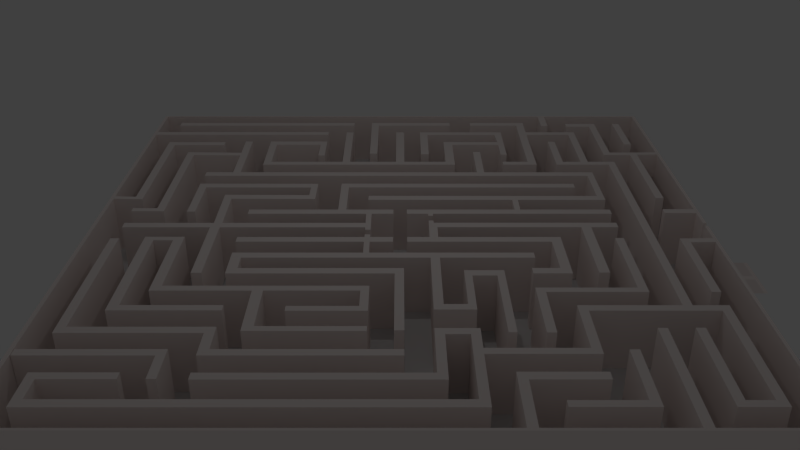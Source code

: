 # Source: LabyrinthModel2.blend  (saved by Blender 2.76.0; exported with 4.5.12 LTS)
import bpy
from mathutils import Matrix  # noqa: F401  (used for matrix-valued properties, if any)

bpy.ops.wm.read_factory_settings(use_empty=True)
scene = bpy.context.scene
scene.name = 'Scene'

# ---- collections
col_collection_1 = bpy.data.collections.new('Collection 1'); scene.collection.children.link(col_collection_1)
col_collection_2 = bpy.data.collections.new('Collection 2'); scene.collection.children.link(col_collection_2)
col_collection_3 = bpy.data.collections.new('Collection 3'); scene.collection.children.link(col_collection_3)

# ---- materials (node trees are filled in below, after node groups)
mat_wall_coloring = bpy.data.materials.new('Wall Coloring')
mat_wall_coloring.alpha_threshold = 0.0
mat_wall_coloring.use_transparent_shadow = False
mat_wall_coloring.diffuse_color = (1.0, 0.9069, 0.8795, 1.0)
mat_wall_coloring.roughness = 0.5
mat_wall_coloring.specular_intensity = 0.7772

# ---- material node trees

# ---- world
world_world = bpy.data.worlds.new('World'); scene.world = world_world
world_world.color = (0.05088, 0.05088, 0.05088)
world_world.use_sun_shadow = False
world_world.sun_shadow_jitter_overblur = 0.0
world_world.cycles.sampling_method = 'MANUAL'
world_world.cycles.sample_map_resolution = 256

# ---- cameras
cam_camera = bpy.data.cameras.new('Camera')
cam_camera.clip_end = 100.0
cam_camera.lens = 35.0
cam_camera.sensor_width = 32.0
cam_camera.sensor_height = 18.0
cam_camera.ortho_scale = 7.314
cam_camera.dof.focus_distance = 0.0
cam_camera.dof.aperture_fstop = 128.0

# ---- lights
light_lamp = bpy.data.lights.new('Lamp', 'POINT')
light_lamp.transmission_factor = 0.0
light_lamp.cutoff_distance = 30.0
light_lamp.energy = 100.0
light_lamp.shadow_buffer_clip_start = 1.001
light_lamp.shadow_soft_size = 0.1
light_lamp.shadow_maximum_resolution = 0.006
light_lamp.use_absolute_resolution = True
light_lamp.cycles.use_multiple_importance_sampling = False

# ---- meshes
me_plane = bpy.data.meshes.new('Plane')
me_plane.from_pydata([(-1.0, -1.0, 0.009326), (1.0, 1.004, -0.002331), (-0.5153, -0.1166, 0.009371), (-0.5153, -0.1166, 2.009), (-0.5153, -0.08519, 0.009371), (-0.5153, -0.08519, 2.009), (0.5082, -0.1166, 0.009371), (0.5082, -0.1166, 2.009), (0.5082, -0.08519, 0.009371), (0.5082, -0.08519, 2.009), (0.5082, -0.2796, 0.009371), (0.5082, -0.2796, 2.009), (0.4763, -0.1166, 0.009371), (0.4763, -0.1166, 2.009), (0.4763, -0.2796, 2.009), (0.4763, -0.2796, 0.009371), (0.392, -0.311, 0.009371), (0.392, -0.311, 2.009), (0.392, -0.2796, 0.009371), (0.392, -0.2796, 2.009), (0.5082, -0.311, 0.009371), (0.5082, -0.311, 2.009), (-0.5143, -0.2168, 0.004454), (-0.5143, -0.2168, 2.004), (0.4644, -0.311, 0.009371), (0.4671, -0.311, 2.009), (-0.5143, -0.1854, 0.004454), (-0.5143, -0.1854, 2.004), (0.4103, -0.2168, 0.004454), (0.4103, -0.2168, 2.004), (0.4103, -0.1854, 0.004454), (0.4103, -0.1854, 2.004), (0.3733, -0.2168, 0.004454), (0.376, -0.2168, 2.004), (-0.8999, -0.01701, 0.05594), (-0.8999, -0.01701, 1.997), (-0.8998, 0.0144, 0.05594), (-0.8999, 0.0144, 1.997), (-0.09454, -0.01701, 0.05594), (-0.09454, -0.01701, 1.997), (-0.09454, 0.0144, 0.05594), (-0.09454, 0.0144, 1.997), (-0.1125, -0.01701, 0.1644), (-0.1125, -0.01701, 1.997), (0.7061, 0.01275, 0.01), (0.7061, 0.01275, 2.01), (0.61, 0.01275, 2.01), (0.61, 0.01275, 0.01), (0.09403, -0.01866, 0.01), (0.09403, -0.01866, 2.01), (0.09403, 0.01275, 0.01), (0.09403, 0.01275, 2.01), (0.7061, -0.01866, 0.01), (0.7061, -0.01866, 2.01), (0.6183, -0.01866, 0.01), (0.6183, -0.01866, 2.01), (0.5863, -0.3068, 0.01362), (0.5863, -0.3068, 2.01), (0.6183, -0.3068, 2.014), (0.6183, -0.3068, 0.01362), (0.5863, -0.01866, 0.01), (0.5863, -0.01866, 2.01), (-0.5074, 0.07985, 0.02286), (-0.5074, 0.07985, 1.999), (-0.5074, 0.1113, 0.02286), (-0.5074, 0.1113, 1.999), (0.7061, 0.07985, 0.01913), (0.7061, 0.07985, 1.999), (0.7061, 0.1113, 0.01913), (0.7061, 0.1113, 1.999), (0.6852, 0.07985, 0.1076), (0.6879, 0.07985, 1.999), (-0.5835, -0.3106, 0.02763), (-0.5835, -0.3106, 2.028), (-0.6149, -0.3106, 0.02763), (-0.6149, -0.3106, 2.028), (-0.6149, -0.01701, 0.09679), (-0.5835, -0.01701, 0.1029), (-0.5835, -0.01701, 1.997), (-0.6149, -0.01701, 1.997), (-0.5143, -0.3106, 0.004454), (-0.5143, -0.3106, 2.004), (-0.5143, -0.2791, 0.004454), (-0.5143, -0.2791, 2.004), (0.01179, -0.3106, 0.004454), (0.01179, -0.3106, 2.004), (0.01179, -0.2791, 0.004454), (0.01179, -0.2791, 2.004), (-0.01796, -0.3106, 0.004454), (-0.01578, -0.3106, 2.004), (-0.4827, -0.2168, 2.004), (-0.4827, -0.2168, 0.004454), (-0.4827, -0.2791, 0.004454), (-0.4827, -0.2791, 2.004), (-0.1125, 0.0144, 0.05594), (-0.1125, 0.0144, 1.997), (-0.1125, 0.07985, 1.999), (-0.1125, 0.07985, 0.03801), (-0.09454, 0.07985, 1.999), (-0.09454, 0.07985, 0.04133), (-0.1125, -0.08519, 2.009), (-0.09454, -0.08519, 2.009), (-0.09454, -0.08519, 0.009371), (-0.1125, -0.08519, 0.009371), (0.1212, -0.01866, 0.01), (0.1211, -0.01866, 2.01), (0.11, 0.07985, 1.999), (0.09403, 0.07985, 1.999), (0.09403, 0.07985, 0.05805), (0.11, 0.07985, 0.06126), (0.09403, -0.08519, 2.009), (0.1212, -0.08519, 2.009), (0.1212, -0.08519, 0.009371), (0.09403, -0.08519, 0.009371), (0.11, 0.01275, 2.01), (0.11, 0.01275, 0.01), (0.11, 0.02909, 2.007), (0.09403, 0.02909, 0.02146), (0.09403, 0.02909, 2.007), (0.11, 0.02909, 0.02249), (0.11, 0.06468, 0.04755), (0.11, 0.06467, 2.002), (0.09403, 0.06467, 0.03999), (0.09403, 0.06467, 2.002), (-0.09454, -0.034, 0.04272), (-0.09454, -0.0671, 0.0229), (-0.09454, -0.034, 2.0), (-0.09454, -0.0671, 2.006), (-0.1125, -0.034, 0.1257), (-0.1125, -0.0671, 0.0609), (-0.1125, -0.034, 2.0), (-0.1125, -0.0671, 2.006), (0.02284, -0.1166, 2.009), (-0.02198, -0.1166, 2.009), (-0.02198, -0.08519, 2.009), (0.02284, -0.08519, 2.009), (0.02284, -0.08519, 0.009371), (-0.02198, -0.08519, 0.009371), (-0.02198, -0.1166, 0.009371), (0.02284, -0.1166, 0.009371), (0.02284, 0.07985, 1.999), (-0.02198, 0.07985, 1.999), (-0.02198, 0.07985, 0.04761), (0.02284, 0.07985, 0.05149), (-0.02198, 0.1113, 1.999), (0.02284, 0.1113, 1.999), (0.02284, 0.1113, 0.02126), (-0.02198, 0.1113, 0.02137), (1.0, -0.991, 2.009), (0.9895, -0.991, 2.009), (-1.0, -1.0, 2.009), (-1.0, -0.991, 0.009371), (-1.0, -0.991, 2.009), (1.0, -0.991, 0.0), (-1.0, 0.9946, 0.0), (1.0, 0.9946, 0.0), (1.0, 1.004, 2.009), (0.9609, 1.004, 2.009), (0.9609, 1.004, 0.009371), (-0.9868, 0.9956, 2.014), (-1.0, 1.003, 0.0), (1.0, 0.9946, 2.009), (0.9873, 0.9933, 0.0), (-0.9868, -0.99, 0.004143), (-0.9995, 0.9943, 2.014), (-0.7128, -0.08543, 0.01723), (0.9873, 0.9946, 2.009), (-0.9868, 0.9946, 0.004143), (0.99, -0.991, 4.701e-05), (-0.9868, -0.991, 2.014), (-0.7128, -0.08543, 2.017), (-0.6814, -0.08547, 0.01723), (-0.6814, -0.08547, 2.017), (-0.7139, -0.4079, 0.01723), (-0.7139, -0.4079, 2.017), (-0.6825, -0.4079, 0.01723), (-0.6825, -0.4079, 2.017), (-0.7138, -0.371, 0.01723), (-0.7138, -0.3737, 2.017), (-0.8066, -0.08533, 0.01723), (-0.8066, -0.08533, 2.017), (-0.7752, -0.08537, 0.01723), (-0.7752, -0.08537, 2.017), (-0.8072, -0.5105, 0.01723), (-0.8072, -0.5105, 2.017), (-0.7758, -0.5105, 0.01723), (-0.7758, -0.5105, 2.017), (-0.8877, -0.8886, 0.05294), (-0.8072, -0.4829, 2.017), (-0.7129, -0.1087, 2.017), (-0.7129, -0.1087, 0.01723), (-0.7752, -0.1086, 0.01723), (-0.7752, -0.1086, 2.017), (1.0, -0.2723, 2.009), (0.1212, -0.2168, 2.004), (0.09269, -0.2168, 2.004), (0.9887, -0.2695, 2.009), (0.09537, -0.2168, 0.004454), (0.1212, -0.2168, 0.004454), (0.1212, -0.5042, 2.004), (0.09269, -0.5042, 2.004), (0.09537, -0.5042, 0.004454), (0.1212, -0.5042, 0.004454), (0.01179, -0.6046, 0.004454), (0.01179, -0.6046, 2.004), (-0.01796, -0.6046, 0.004454), (-0.01578, -0.6046, 2.004), (0.1212, -0.4763, 0.004454), (0.1212, -0.4763, 2.004), (0.212, -0.5042, 2.004), (0.212, -0.5042, 0.004454), (0.212, -0.4763, 0.004454), (0.212, -0.4763, 2.004), (0.212, -0.2916, 2.004), (0.1894, -0.2916, 2.004), (0.1894, -0.2916, 0.004454), (0.212, -0.2916, 0.004454), (0.1894, -0.4763, 2.004), (0.1894, -0.4763, 0.004454), (0.212, -0.3222, 2.004), (0.212, -0.3222, 0.004454), (0.3083, -0.2916, 2.004), (0.3083, -0.2916, 0.004454), (0.3083, -0.3222, 2.004), (0.3083, -0.3222, 0.004454), (0.285, -0.3222, 0.004454), (0.285, -0.3222, 2.004), (0.3094, -0.6134, 2.004), (0.3094, -0.6134, 0.004454), (0.286, -0.6134, 0.004454), (0.286, -0.6134, 2.004), (-0.1132, -0.1166, 0.009371), (-0.09518, -0.1166, 0.009371), (-0.09518, -0.1166, 2.009), (-0.1132, -0.1166, 2.009), (-0.1132, -0.1854, 2.004), (-0.09518, -0.1854, 2.004), (-0.09518, -0.1854, 0.004454), (-0.1132, -0.1854, 0.004454), (-0.2918, 0.2825, 0.01723), (-0.2918, 0.2825, 2.017), (-0.2916, 0.314, 0.01723), (-0.2916, 0.314, 2.017), (-0.7129, 0.2837, 0.01723), (-0.7129, 0.2837, 2.017), (-0.7128, 0.3152, 0.01723), (-0.7128, 0.3152, 2.017), (-0.683, 0.2835, 0.01723), (-0.6857, 0.2835, 2.017), (-0.2923, 0.1888, 0.01723), (-0.2923, 0.1888, 2.017), (-0.2922, 0.2202, 0.01723), (-0.2922, 0.2202, 2.017), (-0.6081, 0.1918, 0.01723), (-0.6081, 0.1918, 2.017), (-0.608, 0.2232, 0.01723), (-0.608, 0.2232, 2.017), (-0.5784, 0.1916, 0.01723), (-0.5806, 0.1916, 2.017), (-0.315, 0.2827, 2.017), (-0.315, 0.2827, 0.01723), (-0.3154, 0.2203, 0.01723), (-0.3154, 0.2203, 2.017), (-0.6081, 0.0144, 1.997), (-0.5806, 0.0144, 1.997), (-0.5806, 0.0144, 0.05594), (-0.6081, 0.0144, 0.05594), (-0.7129, 0.09251, 0.01723), (-0.7129, 0.09251, 2.017), (-0.683, 0.09251, 0.01723), (-0.6857, 0.09251, 2.017), (-0.7909, 0.1182, 0.01723), (-0.7909, 0.1182, 2.017), (-0.8998, 0.1182, 0.01723), (-0.8998, 0.1182, 2.017), (-0.7909, 0.09493, 2.017), (-0.7909, 0.09493, 0.01723), (-0.8999, 0.095, 0.01723), (-0.8999, 0.095, 2.017), (-0.8181, 0.1182, 0.01723), (-0.8181, 0.1182, 2.017), (-0.7909, 0.604, 0.01723), (-0.7909, 0.604, 2.017), (-0.8181, 0.604, 0.01723), (-0.8181, 0.604, 2.017), (0.6187, 0.2825, 0.01723), (0.6187, 0.2825, 2.017), (0.6188, 0.314, 0.01723), (0.6188, 0.314, 2.017), (-0.208, 0.2837, 2.017), (-0.2078, 0.3152, 0.01723), (-0.2078, 0.3152, 2.017), (-0.178, 0.2835, 0.01723), (-0.1807, 0.2835, 2.017), (0.5846, 0.2826, 2.017), (0.5846, 0.2827, 0.01723), (-0.2082, 0.2837, 0.01723), (0.7059, 0.3825, 0.01723), (0.7059, 0.3825, 2.017), (0.7061, 0.4139, 0.01723), (0.7061, 0.4139, 2.017), (-0.71, 0.3837, 2.017), (-0.7099, 0.4151, 0.01723), (-0.7099, 0.4151, 2.017), (-0.682, 0.3835, 0.01723), (-0.6828, 0.3835, 2.017), (0.6827, 0.3826, 2.017), (0.6827, 0.3826, 0.01723), (-0.7102, 0.3837, 0.01723), (-0.208, 0.1113, 1.999), (-0.1807, 0.1113, 1.999), (-0.1807, 0.1113, 0.02192), (-0.208, 0.1113, 0.02206), (0.7059, 0.1817, 0.01723), (0.7059, 0.1817, 2.017), (0.7059, 0.2132, 0.01723), (0.7059, 0.2132, 2.017), (-0.1085, 0.183, 2.017), (-0.1083, 0.2144, 0.01723), (-0.1083, 0.2144, 2.017), (-0.07855, 0.1827, 0.01723), (-0.08127, 0.1827, 2.017), (0.6841, 0.1819, 2.017), (0.6841, 0.1819, 0.01723), (-0.1087, 0.183, 0.01723), (0.6827, 0.2132, 2.017), (0.6827, 0.2132, 0.01723), (0.8092, -0.5089, 0.05594), (0.8092, -0.5089, 1.997), (0.782, -0.5089, 0.05594), (0.782, -0.5089, 1.997), (0.782, 0.5164, 1.999), (0.782, 0.5164, 0.03801), (0.8092, 0.5164, 1.999), (0.8092, 0.5164, 0.04133), (0.7073, -0.4122, 0.05594), (0.7073, -0.4122, 1.997), (0.6801, -0.4122, 0.05594), (0.6801, -0.4122, 1.997), (0.6801, -0.09072, 1.999), (0.6801, -0.09072, 0.03801), (0.7073, -0.09072, 1.999), (0.7073, -0.09072, 0.04133), (-0.8881, 0.1922, 0.05594), (-0.8881, 0.1922, 1.997), (-0.9153, 0.1922, 0.05594), (-0.9153, 0.1922, 1.997), (-0.9153, 0.7122, 1.999), (-0.9153, 0.7122, 0.03801), (-0.8881, 0.7122, 1.999), (-0.8881, 0.7122, 0.04133), (0.9111, 0.2004, 0.05594), (0.9111, 0.2004, 1.997), (0.8838, 0.2004, 0.05594), (0.8838, 0.2004, 1.997), (0.8838, 0.6056, 1.999), (0.8838, 0.6056, 0.03801), (0.9111, 0.6056, 1.999), (0.9111, 0.6056, 0.04133), (0.9111, -0.4122, 0.05594), (0.9111, -0.4122, 1.997), (0.8838, -0.4122, 0.05594), (0.8838, -0.4122, 1.997), (0.8838, -0.09319, 1.999), (0.8838, -0.09319, 0.03801), (0.9111, -0.09319, 1.999), (0.9111, -0.09319, 0.04133), (0.9111, -0.917, 0.05594), (0.9111, -0.917, 1.997), (0.8838, -0.917, 0.05594), (0.8838, -0.917, 1.997), (0.8838, -0.4816, 1.999), (0.8838, -0.4816, 0.03801), (0.9111, -0.4816, 1.999), (0.9111, -0.4816, 0.04133), (0.8118, -0.917, 0.05594), (0.8118, -0.917, 1.997), (0.7845, -0.917, 0.05594), (0.7845, -0.917, 1.997), (0.7845, -0.5915, 1.999), (0.7845, -0.5915, 0.03801), (0.8118, -0.5915, 1.999), (0.8118, -0.5915, 0.04133), (0.7105, -0.9902, 0.05594), (0.7105, -0.9902, 1.997), (0.6832, -0.9902, 0.05594), (0.6832, -0.9902, 1.997), (0.6832, -0.5925, 1.999), (0.6832, -0.5925, 0.03801), (0.7105, -0.5925, 1.999), (0.7105, -0.5925, 0.04133), (0.6136, -0.917, 0.05594), (0.6136, -0.917, 1.997), (0.5863, -0.917, 0.05594), (0.5863, -0.917, 1.997), (0.5863, -0.6894, 1.999), (0.5863, -0.6894, 0.03801), (0.6136, -0.6894, 1.999), (0.6136, -0.6894, 0.04133), (0.5171, -0.7087, 0.05594), (0.5171, -0.7087, 1.997), (0.4898, -0.7087, 0.05594), (0.4898, -0.7087, 1.997), (0.4898, -0.4816, 1.999), (0.4898, -0.4816, 0.03801), (0.5171, -0.4816, 1.999), (0.5171, -0.4816, 0.04133), (0.4141, -0.6134, 0.05594), (0.4141, -0.6134, 1.997), (0.3868, -0.6134, 0.05594), (0.3868, -0.6134, 1.997), (0.3868, -0.3888, 1.999), (0.3868, -0.3888, 0.03801), (0.4141, -0.3888, 1.999), (0.4141, -0.3888, 0.04133), (0.3133, -0.9908, 0.05594), (0.3133, -0.9908, 1.997), (0.286, -0.9908, 0.05594), (0.286, -0.9908, 1.997), (0.286, -0.7827, 1.999), (0.286, -0.7827, 0.03801), (0.3133, -0.7827, 1.999), (0.3133, -0.7827, 0.04133), (0.2135, -0.9181, 0.05594), (0.2135, -0.9181, 1.997), (0.1862, -0.9181, 0.05594), (0.1862, -0.9181, 1.997), (0.1862, -0.593, 1.999), (0.1862, -0.593, 0.03801), (0.2135, -0.593, 1.999), (0.2135, -0.593, 0.04133), (0.1186, -0.8138, 0.05594), (0.1186, -0.8138, 1.997), (0.09131, -0.8138, 0.05594), (0.09131, -0.8138, 1.997), (0.09131, -0.593, 1.999), (0.09131, -0.593, 0.03801), (0.1186, -0.593, 1.999), (0.1186, -0.593, 0.04133), (-0.8877, -0.6157, 0.05594), (-0.8877, -0.6157, 1.997), (-0.9149, -0.6157, 0.05594), (-0.9149, -0.6157, 1.997), (-0.9149, -0.09253, 1.999), (-0.9149, -0.09253, 0.03801), (-0.8877, -0.09253, 1.999), (-0.8877, -0.09253, 0.04133), (-0.8877, -0.9181, 0.05594), (-0.8877, -0.9181, 1.997), (-0.9149, -0.9181, 0.05594), (-0.9149, -0.9181, 1.997), (-0.9149, -0.7855, 1.999), (-0.9149, -0.7855, 0.03801), (-0.8877, -0.7855, 1.999), (-0.8877, -0.7855, 0.04133), (-0.8877, -0.8886, 1.997), (0.1862, -0.8886, 0.05439), (0.1862, -0.8886, 1.997), (0.09131, -0.7862, 1.997), (0.09131, -0.7862, 0.0531), (-0.5145, -0.8138, 0.05594), (-0.5145, -0.8138, 1.997), (-0.5145, -0.7862, 1.997), (-0.5145, -0.7862, 0.0531), (-0.593, -0.7154, 0.05594), (0.01128, -0.7154, 0.05594), (0.01128, -0.7154, 1.997), (0.01128, -0.6878, 1.997), (0.01128, -0.6878, 0.0531), (-0.5158, -0.7154, 0.05594), (-0.5158, -0.7154, 1.997), (-0.5158, -0.6878, 1.997), (-0.5158, -0.6878, 0.0531), (-0.593, -0.7154, 1.997), (-0.593, -0.6878, 1.997), (-0.593, -0.6878, 0.0531), (-0.9858, -0.7154, 0.05594), (-0.9858, -0.7154, 1.997), (-0.9858, -0.6878, 1.997), (-0.9858, -0.6878, 0.0531), (-0.6185, -0.7154, 0.05594), (-0.6185, -0.7154, 1.997), (-0.593, -0.8113, 0.05594), (-0.593, -0.8113, 1.997), (-0.6185, -0.8113, 0.05594), (-0.6185, -0.8113, 1.997), (-0.8877, -0.8125, 0.04466), (-0.8877, -0.8125, 1.999), (-0.6883, -0.7855, 1.999), (-0.6883, -0.7855, 0.04133), (-0.6883, -0.8125, 0.04466), (-0.6883, -0.8125, 1.999), (0.1186, -0.6213, 0.04309), (0.1186, -0.6213, 1.999), (0.1862, -0.6213, 0.03972), (0.1862, -0.6213, 1.999), (0.2135, -0.7087, 1.998), (0.2135, -0.6825, 1.999), (0.2135, -0.7087, 0.04684), (0.2135, -0.6825, 0.045), (0.4898, -0.6825, 0.0536), (0.4898, -0.6825, 1.997), (0.4141, -0.4122, 1.999), (0.4141, -0.4122, 0.04309), (0.6801, -0.3887, 0.05393), (0.6801, -0.3887, 1.997), (0.5171, -0.5089, 0.04387), (0.5171, -0.5089, 1.999), (0.782, -0.4816, 1.997), (0.782, -0.4816, 0.05519), (0.8092, -0.4816, 0.05554), (0.8092, -0.4816, 1.997), (0.8838, -0.5089, 0.04001), (0.8838, -0.5089, 1.999), (0.8118, -0.8917, 0.05442), (0.8118, -0.8917, 1.997), (0.8838, -0.8917, 1.997), (0.8838, -0.8917, 0.05458), (0.5863, -0.8917, 0.05342), (0.5863, -0.8917, 1.997), (0.392, -0.917, 0.05594), (0.392, -0.917, 1.997), (0.392, -0.8917, 0.05342), (0.392, -0.8917, 1.997), (0.3133, -0.8136, 0.0432), (0.3133, -0.8136, 1.999), (0.5171, -0.7827, 1.999), (0.5171, -0.7827, 0.04133), (0.5171, -0.8136, 0.0432), (0.5171, -0.8136, 1.999), (-0.6824, -0.3814, 2.017), (-0.6824, -0.3814, 0.01723), (-0.08774, -0.4079, 0.01723), (-0.08774, -0.4079, 2.017), (-0.08765, -0.3814, 2.017), (-0.08765, -0.3814, 0.01723), (-0.7758, -0.4836, 2.017), (-0.7758, -0.4836, 0.01723), (-0.4876, -0.5105, 0.01723), (-0.4876, -0.5105, 2.017), (-0.4876, -0.4836, 2.017), (-0.4876, -0.4836, 0.01723), (-0.8877, -0.5865, 1.997), (-0.8877, -0.5865, 0.05493), (-0.4876, -0.6157, 0.05594), (-0.4876, -0.6157, 1.997), (-0.4876, -0.5865, 1.997), (-0.4876, -0.5865, 0.05493), (-0.4876, -0.6878, 0.0531), (-0.4876, -0.6878, 1.997), (-0.5158, -0.6157, 0.05594), (-0.5158, -0.6157, 1.997), (-0.4207, -0.4079, 0.01723), (-0.3889, -0.4079, 0.01723), (-0.4207, -0.4079, 2.017), (-0.3889, -0.4079, 2.017), (-0.4207, -0.6096, 0.01723), (-0.3889, -0.6096, 0.01723), (-0.4207, -0.6096, 2.017), (-0.3889, -0.6096, 2.017), (-0.3889, -0.5865, 2.017), (-0.3889, -0.5865, 0.01723), (-0.08774, -0.6096, 0.01723), (-0.08774, -0.6096, 2.017), (-0.08774, -0.5865, 2.017), (-0.08774, -0.5865, 0.01723), (-0.1126, -0.4079, 0.01723), (-0.1126, -0.4079, 2.017), (-0.08774, -0.5125, 0.01723), (-0.08774, -0.5125, 2.017), (-0.1126, -0.5125, 0.01723), (-0.1126, -0.5125, 2.017), (-0.1126, -0.4878, 2.017), (-0.1126, -0.4878, 0.01723), (-0.3153, -0.5125, 0.01723), (-0.3153, -0.5125, 2.017), (-0.3153, -0.4878, 2.017), (-0.3153, -0.4878, 0.01723), (0.9111, -0.1193, 0.04281), (0.9111, -0.1187, 1.999), (0.9885, -0.1187, 2.009), (0.9885, -0.09319, 2.009), (0.9885, -0.1187, 0.005208), (0.9885, -0.09319, 0.005026), (0.9883, 0.08283, 2.009), (0.9883, 0.1121, 2.009), (0.9883, 0.08284, 0.004249), (0.9882, 0.1121, 0.004058), (0.8838, 0.08283, 2.009), (0.8838, 0.1121, 2.009), (0.8838, 0.08284, 0.004249), (0.8838, 0.1121, 0.004058), (-0.9868, 0.7881, 2.014), (-0.9868, 0.8174, 2.014), (-0.9868, 0.7881, 0.004143), (-0.9868, 0.8174, 0.004143), (-0.2902, 0.7881, 2.014), (-0.2902, 0.8174, 2.014), (-0.2902, 0.7881, 0.004143), (-0.2902, 0.8174, 0.004143), (-0.9126, 0.8901, 2.014), (-0.9126, 0.9205, 2.014), (-0.9126, 0.8901, 0.004143), (-0.9126, 0.9205, 0.004143), (-0.1893, 0.8901, 2.014), (-0.1893, 0.9205, 2.014), (-0.1893, 0.8901, 0.004143), (-0.1893, 0.9205, 0.004143), (-0.1164, 0.8901, 2.014), (-0.1164, 0.9205, 2.014), (-0.1164, 0.8901, 0.004143), (-0.1164, 0.9205, 0.004143), (0.2064, 0.8901, 2.014), (0.2064, 0.9205, 2.014), (0.2064, 0.8901, 0.004143), (0.2064, 0.9205, 0.004143), (0.2916, 0.8901, 2.014), (0.2916, 0.9205, 2.014), (0.2916, 0.8901, 0.004143), (0.2916, 0.9205, 0.004143), (0.5126, 0.8901, 2.014), (0.5126, 0.9205, 2.014), (0.5126, 0.8843, 0.004143), (0.5126, 0.9205, 0.004143), (0.9111, 0.5849, 1.999), (0.9111, 0.5849, 0.04292), (0.9878, 0.5849, 2.009), (0.9877, 0.6056, 2.009), (0.9878, 0.5849, 0.001885), (0.9877, 0.6056, 0.001776), (0.9123, 0.6878, 0.05594), (0.9123, 0.6878, 1.997), (0.885, 0.6878, 0.05594), (0.885, 0.6878, 1.997), (0.885, 0.9137, 1.999), (0.885, 0.9137, 0.03801), (0.9123, 0.9137, 1.999), (0.9123, 0.9137, 0.04133), (0.9123, 0.8802, 1.999), (0.9123, 0.8802, 0.04292), (0.8105, 0.5822, 0.05594), (0.8105, 0.5822, 1.997), (0.7832, 0.5822, 0.05594), (0.7832, 0.5822, 1.997), (0.7832, 0.9137, 1.999), (0.7832, 0.9137, 0.03801), (0.8105, 0.9137, 1.999), (0.8105, 0.9137, 0.04133), (0.8105, 0.8802, 1.999), (0.8105, 0.8802, 0.04292), (0.7091, 0.4891, 0.05594), (0.7091, 0.4891, 1.997), (0.6818, 0.4891, 0.05594), (0.6818, 0.4891, 1.997), (0.6818, 0.8181, 1.999), (0.6818, 0.8181, 0.03801), (0.7091, 0.8181, 1.999), (0.7091, 0.8181, 0.04133), (0.7091, 0.7846, 1.999), (0.7091, 0.7846, 0.04292), (0.6149, 0.4891, 0.05594), (0.6149, 0.4891, 1.997), (0.5876, 0.4891, 0.05594), (0.5876, 0.4891, 1.997), (0.5876, 0.7162, 1.999), (0.5876, 0.7162, 0.03801), (0.6149, 0.7162, 1.999), (0.6149, 0.7162, 0.04133), (0.6149, 0.6827, 1.999), (0.6149, 0.6827, 0.04292), (0.6149, 0.5162, 1.997), (0.6149, 0.5162, 0.05439), (0.6818, 0.5162, 1.997), (0.6818, 0.5162, 0.05411), (0.782, 0.4891, 1.999), (0.782, 0.4891, 0.03862), (0.7091, 0.5164, 1.997), (0.7091, 0.5164, 0.05485), (0.3091, 0.6069, 2.017), (0.2823, 0.607, 2.017), (0.2823, 0.607, 0.01723), (0.3091, 0.6069, 0.01723), (0.3091, 0.4142, 0.01723), (0.2823, 0.4142, 0.01723), (0.2823, 0.4142, 2.017), (0.3091, 0.4142, 2.017), (0.2064, 0.4891, 1.997), (0.2064, 0.4891, 0.05594), (0.2064, 0.5162, 0.05425), (0.2064, 0.5162, 1.997), (-0.4857, 0.5162, 1.997), (-0.4857, 0.5162, 0.05425), (-0.4857, 0.4891, 0.05594), (-0.4857, 0.4891, 1.997), (-0.513, 0.4891, 0.05594), (-0.513, 0.4891, 1.997), (-0.513, 0.7186, 1.999), (-0.513, 0.7186, 0.03801), (-0.4857, 0.7186, 1.999), (-0.4857, 0.7186, 0.04133), (-0.4857, 0.6851, 1.999), (-0.4857, 0.6851, 0.04292), (-0.5855, 0.604, 0.05594), (-0.5855, 0.604, 1.997), (-0.6128, 0.604, 0.05594), (-0.6128, 0.604, 1.997), (-0.6128, 0.7186, 1.999), (-0.6128, 0.7186, 0.03801), (-0.5855, 0.7186, 1.999), (-0.5855, 0.7186, 0.04133), (-0.5855, 0.6851, 1.999), (-0.5855, 0.6851, 0.04292), (-0.5856, 0.4149, 2.017), (-0.6128, 0.4149, 2.017), (-0.6128, 0.4149, 0.01723), (-0.5856, 0.4149, 0.01723), (-0.6128, 0.5768, 0.04865), (-0.6128, 0.5768, 2.001), (-0.7909, 0.5768, 2.017), (-0.7909, 0.5768, 0.01723), (-0.8881, 0.6816, 0.0424), (-0.8881, 0.6816, 1.999), (-0.6935, 0.7122, 1.999), (-0.6935, 0.7122, 0.04133), (-0.6935, 0.6816, 0.0424), (-0.6935, 0.6816, 1.999), (0.4051, 0.1113, 0.02017), (0.3858, 0.1113, 0.02023), (0.3858, 0.1113, 1.999), (0.4051, 0.1113, 1.999), (0.4051, 0.1822, 0.01723), (0.3858, 0.1822, 0.01723), (0.3858, 0.1823, 2.017), (0.4051, 0.1822, 2.017), (0.6818, 0.7916, 0.03981), (0.6818, 0.7916, 1.999), (0.4822, 0.8181, 1.999), (0.4822, 0.8181, 0.03801), (0.4822, 0.7916, 0.03981), (0.4822, 0.7916, 1.999), (0.8838, 0.5822, 0.03884), (0.8838, 0.5822, 1.999), (0.8105, 0.6056, 1.997), (0.8105, 0.6056, 0.05474), (0.5125, 0.8181, 0.03801), (0.5125, 0.8181, 1.999), (0.4822, 0.8901, 0.004143), (0.4822, 0.8901, 2.014), (0.5125, 0.7916, 0.03981), (0.5125, 0.7916, 1.999), (0.4822, 0.4891, 0.03981), (0.4822, 0.4891, 1.999), (0.5125, 0.4891, 0.03981), (0.5125, 0.4891, 1.999), (0.4822, 0.5162, 0.03981), (0.4822, 0.5162, 1.999), (0.3874, 0.4891, 0.03981), (0.3874, 0.4891, 1.999), (0.3874, 0.5162, 0.03981), (0.3874, 0.5162, 1.999), (0.1727, 0.5162, 0.05425), (0.1727, 0.5162, 1.997), (0.2064, 0.7131, 0.05425), (0.2064, 0.7131, 1.997), (0.1727, 0.7131, 0.05425), (0.1727, 0.7131, 1.997), (0.2064, 0.6853, 0.05425), (0.2064, 0.6853, 1.997), (0.4104, 0.7131, 0.05425), (0.4104, 0.7131, 1.997), (0.4104, 0.6853, 0.05425), (0.4104, 0.6853, 1.997), (0.3874, 0.6853, 0.05425), (0.3874, 0.6853, 1.997), (0.4104, 0.5851, 0.05425), (0.4104, 0.5851, 1.997), (0.3874, 0.5851, 0.05425), (0.3874, 0.5851, 1.997), (0.08114, 0.8181, 0.05425), (0.08114, 0.8181, 1.997), (0.08114, 0.7903, 0.05425), (0.08114, 0.7903, 1.997), (0.4104, 0.8181, 0.05425), (0.4104, 0.8181, 1.997), (0.4104, 0.7903, 0.05425), (0.4104, 0.7903, 1.997), (0.3817, 0.7903, 0.05425), (0.3817, 0.7903, 1.997), (0.3874, 0.7131, 1.997), (0.3874, 0.7131, 0.05425), (-0.2895, 0.6851, 0.04292), (-0.2895, 0.6851, 1.999), (-0.2895, 0.7186, 0.04133), (-0.2895, 0.7186, 1.999), (-0.3132, 0.6851, 0.04292), (-0.3132, 0.6851, 1.999), (-0.2895, 0.5771, 0.04292), (-0.2895, 0.5771, 1.999), (-0.3132, 0.5771, 0.04292), (-0.3132, 0.5771, 1.999), (-0.1893, 0.5162, 0.05425), (-0.217, 0.5162, 0.05425), (-0.1893, 0.5162, 1.997), (-0.217, 0.5162, 1.997), (-0.1893, 0.8174, 0.05425), (-0.217, 0.8174, 0.05425), (-0.1893, 0.8174, 1.997), (-0.217, 0.8174, 1.997), (-0.08777, 0.8901, 0.004143), (-0.08777, 0.8901, 2.014), (-0.1164, 0.5921, 2.014), (-0.1164, 0.5921, 0.004143), (-0.08777, 0.5921, 0.004143), (-0.08777, 0.5921, 2.014), (0.01657, 0.5162, 1.997), (-0.01506, 0.5162, 1.997), (0.01657, 0.5162, 0.05425), (-0.01506, 0.5162, 0.05425), (0.01657, 0.8181, 1.997), (-0.01506, 0.8181, 1.997), (0.01657, 0.8181, 0.05425), (-0.01506, 0.8181, 0.05425), (0.1111, 0.7903, 1.997), (0.1111, 0.7903, 0.05425), (0.08114, 0.5895, 0.05425), (0.08114, 0.5895, 1.997), (0.1111, 0.5895, 1.997), (0.1111, 0.5895, 0.05425), (0.6135, 0.8907, 0.05594), (0.6135, 0.8907, 1.997), (0.5862, 0.8907, 0.05594), (0.5862, 0.8907, 1.997), (0.5862, 0.9944, 1.999), (0.5862, 0.9944, 0.03801), (0.6135, 0.9944, 1.999), (0.6135, 0.9944, 0.04133), (0.6135, 0.9609, 1.999), (0.6135, 0.9609, 0.04292), (0.7832, 0.8816, 0.03975), (0.7832, 0.8816, 1.999), (0.69, 0.9137, 1.999), (0.69, 0.9137, 0.03801), (0.69, 0.8816, 0.03975), (0.69, 0.8816, 1.999), (-0.9868, 0.1922, 2.014), (-0.9868, 0.2113, 2.014), (-0.9868, 0.1922, 0.004143), (-0.9868, 0.2113, 0.004143), (-0.9153, 0.2113, 0.05542), (-0.9153, 0.2113, 1.997), (0.9884, -0.00921, 0.004669), (0.9884, 0.009208, 0.004574), (0.9884, -0.00921, 2.009), (0.9884, 0.00921, 2.009), (1.0, -0.00921, 2.009), (1.0, 0.00921, 2.009), (1.2, 0.1, 0.0), (1.0, 0.1, 0.0), (1.2, -0.1, 0.0), (1.0, 0.00921, -8.866e-07), (1.0, -0.1, 0.0), (1.0, -0.00921, 8.866e-07), (1.0, 1.004, 0.02), (-1.0, 1.003, 2.009), (-0.9868, 1.004, 2.014), (-0.9868, 1.003, 0.004143), (0.99, -0.991, 2.009), (1.0, -1.001, 2.009), (1.0, -1.001, 0.0), (0.99, -1.001, 4.701e-05), (0.99, -1.001, 2.009)], [(153, 1), (153, 862)], [(3, 5, 4, 2), (113, 112, 111, 110), (9, 7, 6, 8), (232, 233, 234, 231), (142, 141, 98, 99), (7, 9, 111, 110, 135, 132, 13), (7, 11, 10, 6), (7, 13, 12, 6), (15, 14, 13, 12), (19, 14, 15, 18), (7, 13, 14, 11), (17, 19, 18, 16), (11, 21, 20, 10), (14, 11, 10, 15), (25, 17, 16, 24), (31, 29, 28, 30), (16, 18, 15, 10, 20, 24), (21, 25, 24, 20), (235, 236, 237, 238), (23, 27, 26, 22), (21, 11, 14, 19, 17, 25), (90, 23, 22, 91), (22, 26, 238, 237, 30, 28, 32, 198, 197, 91), (29, 31, 236, 235, 27, 23, 90, 195, 194, 33), (29, 33, 32, 28), (35, 37, 36, 34), (95, 41, 40, 94), (41, 39, 38, 40), (78, 79, 76, 77), (34, 36, 266, 265, 94, 40, 38, 42, 77, 76), (39, 41, 95, 264, 263, 37, 35, 79, 78, 43), (39, 43, 42, 38), (114, 46, 47, 115), (49, 51, 50, 48), (45, 53, 52, 44), (46, 45, 44, 47), (105, 49, 48, 104), (48, 50, 115, 47, 44, 52, 54, 60, 104), (53, 55, 54, 52), (53, 45, 46, 114, 51, 49, 105, 61, 55), (57, 56, 59, 58), (55, 61, 60, 54), (60, 56, 57, 61), (58, 59, 54, 55), (57, 58, 55, 61), (63, 65, 64, 62), (311, 310, 144, 147), (69, 67, 66, 68), (96, 63, 62, 97), (67, 69, 729, 728, 145, 140, 107, 106, 71), (67, 71, 70, 66), (73, 75, 74, 72), (43, 78, 77, 42), (79, 35, 34, 76), (78, 73, 72, 77), (75, 79, 76, 74), (73, 78, 79, 75), (87, 85, 84, 86), (93, 87, 86, 92), (81, 83, 82, 80), (89, 81, 80, 88), (80, 82, 92, 86, 84, 88), (85, 87, 93, 83, 81, 89), (85, 89, 88, 84), (197, 195, 90, 91), (83, 93, 92, 82), (92, 91, 90, 93), (82, 83, 23, 22), (90, 23, 83, 93), (263, 264, 265, 266), (98, 96, 97, 99), (106, 107, 108, 109), (94, 95, 96, 97), (40, 99, 98, 41), (96, 95, 41, 98), (5, 100, 103, 4), (100, 101, 102, 103), (102, 101, 134, 137), (128, 130, 43, 42), (101, 127, 131, 100), (61, 105, 104, 60), (71, 106, 109, 70), (141, 142, 147, 144), (136, 135, 110, 113), (112, 111, 9, 8), (51, 114, 115, 50), (105, 111, 112, 104), (49, 48, 113, 110), (111, 105, 49, 110), (118, 116, 119, 117), (116, 114, 115, 119), (106, 107, 123, 121), (102, 125, 127, 101), (122, 123, 107, 108), (118, 51, 114, 116), (121, 120, 109, 106), (121, 123, 122, 120), (51, 118, 117, 50), (124, 38, 39, 126), (100, 131, 129, 103), (128, 124, 126, 130), (126, 39, 43, 130), (125, 129, 131, 127), (133, 134, 101, 100, 5, 3, 234, 233), (13, 132, 139, 12), (136, 139, 132, 135), (137, 134, 133, 138), (107, 140, 143, 108), (141, 144, 310, 309, 65, 63, 96, 98), (62, 64, 312, 311, 147, 142, 99, 97), (728, 729, 726, 727), (143, 146, 727, 726, 68, 66, 70, 109, 108), (140, 145, 146, 143), (150, 152, 151, 0), (867, 148, 866, 870), (155, 161, 159, 154), (863, 164, 159, 864), (161, 855, 853, 584, 585, 626, 627, 166), (870, 869, 868, 867), (850, 861, 854, 852), (581, 580, 582, 583), (166, 162, 155, 161), (152, 151, 163, 169), (157, 156, 1, 158), (156, 161, 155, 1), (844, 169, 163, 846), (176, 174, 173, 175), (530, 176, 175, 531), (170, 172, 171, 165), (189, 170, 165, 190), (165, 171, 531, 175, 173, 177, 190), (174, 176, 530, 172, 170, 189, 178), (174, 178, 177, 173), (186, 184, 183, 185), (536, 537, 185, 186), (180, 182, 181, 179), (180, 179, 183, 184, 188), (187, 486, 487, 455), (184, 186, 536, 192, 182, 180, 188), (456, 457, 495, 494), (178, 189, 190, 177), (182, 181, 191, 192), (191, 190, 189, 192), (181, 182, 170, 165), (189, 170, 182, 192), (33, 194, 198, 32), (194, 195, 197, 198), (193, 148, 149, 196), (199, 200, 201, 202), (201, 200, 195, 197), (194, 195, 200, 199, 208), (198, 194, 208, 207), (204, 206, 205, 203), (205, 206, 89, 88), (85, 89, 206, 204), (204, 203, 84, 85), (207, 202, 199, 208), (211, 212, 209, 210), (210, 209, 199, 202), (208, 199, 209, 212, 217), (217, 218, 207, 208), (213, 216, 215, 214), (212, 217, 218, 211), (218, 217, 214, 215), (211, 220, 219, 212), (214, 217, 212, 219, 213), (220, 219, 213, 216), (224, 222, 221, 223), (220, 225, 226, 219), (219, 226, 223, 221, 213), (222, 216, 213, 221), (225, 224, 223, 226), (229, 228, 227, 230), (229, 230, 226, 225), (230, 227, 223, 226), (227, 228, 224, 223), (138, 133, 233, 232), (231, 234, 3, 2), (27, 235, 238, 26), (236, 31, 30, 237), (238, 235, 234, 231), (236, 237, 232, 233), (236, 233, 234, 235), (246, 245, 243, 244), (242, 241, 245, 246), (240, 239, 241, 242), (259, 260, 239, 240), (239, 260, 247, 243, 245, 241), (244, 248, 259, 240, 242, 246), (244, 243, 247, 248), (256, 255, 253, 254), (262, 261, 255, 256), (250, 249, 251, 252), (258, 257, 249, 250), (249, 257, 253, 255, 261, 251), (254, 258, 250, 252, 262, 256), (254, 253, 257, 258), (248, 247, 260, 259), (252, 251, 261, 262), (261, 262, 259, 260), (251, 239, 240, 252), (259, 262, 252, 240), (37, 263, 266, 36), (264, 95, 94, 265), (263, 254, 253, 266), (258, 264, 265, 257), (254, 263, 264, 258), (268, 267, 269, 270), (269, 247, 248, 270), (268, 270, 248, 244), (244, 243, 267, 268), (275, 276, 271, 272), (274, 273, 277, 278), (277, 276, 275, 278), (273, 274, 280, 279), (275, 272, 280, 274, 278), (279, 271, 272, 280), (283, 284, 282, 281), (281, 719, 718, 282), (282, 284, 280, 272, 718), (284, 283, 279, 280), (288, 287, 290, 291), (286, 285, 287, 288), (294, 295, 285, 286), (289, 293, 294, 286, 288, 291), (293, 292, 295, 294), (290, 296, 289, 291), (289, 293, 292, 296), (714, 302, 303, 713), (298, 297, 299, 300), (306, 307, 297, 298), (301, 305, 306, 298, 300, 685, 684, 712, 713, 303), (305, 304, 307, 306), (302, 308, 301, 303), (301, 308, 304, 305), (65, 309, 312, 64), (309, 310, 311, 312), (292, 293, 310, 311), (296, 312, 309, 289), (289, 309, 310, 293), (325, 326, 318, 319), (314, 313, 315, 316), (322, 323, 313, 314), (317, 321, 732, 733, 322, 314, 316, 325, 319), (732, 733, 730, 731), (318, 324, 317, 319), (317, 324, 320, 321), (316, 315, 326, 325), (307, 326, 325, 306), (315, 297, 298, 316), (325, 316, 298, 306), (330, 329, 327, 328), (333, 334, 332, 331), (329, 330, 508, 509), (327, 328, 511, 510), (331, 674, 508, 330, 328, 511, 333), (338, 337, 335, 336), (341, 342, 340, 339), (337, 504, 505, 338), (335, 342, 341, 336), (339, 505, 338, 336, 341), (346, 345, 343, 344), (349, 350, 348, 347), (345, 848, 849, 346), (720, 350, 349, 721), (347, 849, 346, 344, 721, 349), (354, 353, 351, 352), (357, 358, 356, 355), (353, 354, 741, 740), (351, 625, 624, 352), (355, 741, 354, 352, 624, 357), (362, 361, 359, 360), (365, 366, 364, 363), (361, 362, 363, 364), (359, 578, 579, 360), (363, 362, 360, 579, 365), (370, 369, 367, 368), (373, 374, 372, 371), (517, 516, 513, 512), (367, 374, 373, 368), (371, 513, 516, 370, 368, 373), (378, 377, 375, 376), (381, 382, 380, 379), (377, 378, 379, 380), (375, 514, 515, 376), (379, 378, 376, 515, 381), (386, 385, 383, 384), (389, 390, 388, 387), (385, 386, 387, 388), (383, 390, 389, 384), (387, 386, 384, 389), (394, 393, 391, 392), (397, 398, 396, 395), (393, 518, 519, 394), (391, 398, 397, 392), (395, 519, 394, 392, 397), (402, 401, 399, 400), (405, 406, 404, 403), (401, 500, 501, 402), (399, 506, 507, 400), (403, 501, 402, 400, 507, 405), (410, 409, 407, 408), (413, 414, 412, 411), (409, 410, 411, 412), (407, 503, 502, 408), (411, 410, 408, 502, 413), (418, 417, 415, 416), (421, 422, 420, 419), (417, 418, 419, 420), (415, 524, 525, 416), (419, 418, 416, 525, 421), (426, 425, 423, 424), (429, 430, 428, 427), (425, 456, 457, 426), (423, 498, 496, 424), (427, 495, 457, 426, 424, 496, 497, 429), (434, 433, 431, 432), (437, 438, 436, 435), (433, 459, 458, 434), (431, 492, 493, 432), (435, 458, 434, 432, 493, 437), (442, 441, 439, 440), (445, 446, 444, 443), (441, 442, 443, 444), (439, 543, 542, 440), (443, 442, 440, 542, 445), (450, 449, 447, 448), (453, 454, 452, 451), (449, 450, 451, 452), (447, 187, 455, 448), (451, 450, 448, 455, 487, 453), (447, 425, 426, 448), (455, 457, 456, 187), (448, 426, 457, 455), (459, 458, 435, 436), (460, 461, 462, 463), (463, 462, 458, 459), (460, 433, 434, 461), (461, 434, 458, 462), (465, 468, 467, 466), (469, 470, 471, 472), (472, 548, 549, 471), (469, 465, 466, 470), (470, 466, 467, 549, 471), (464, 475, 474, 473), (476, 477, 478, 479), (479, 478, 474, 475), (476, 480, 481, 477), (477, 481, 473, 474, 478), (480, 464, 473, 481), (484, 482, 483, 485), (484, 485, 481, 480), (482, 464, 473, 483), (483, 473, 481, 485), (486, 454, 453, 487), (490, 489, 488, 491), (488, 489, 454, 453), (491, 487, 486, 490), (491, 488, 453, 487), (492, 438, 437, 493), (494, 495, 427, 428), (495, 493, 492, 494), (427, 428, 438, 437), (493, 495, 427, 437), (499, 430, 429, 497), (498, 499, 497, 496), (500, 501, 403, 404), (496, 498, 401, 402), (501, 500, 499, 497), (402, 501, 497, 496), (503, 414, 413, 502), (504, 505, 339, 340), (505, 504, 414, 413), (502, 503, 337, 338), (338, 505, 413, 502), (506, 406, 405, 507), (509, 508, 674, 675), (507, 506, 329, 330), (508, 509, 406, 405), (330, 508, 405, 507), (510, 334, 333, 511), (512, 372, 371, 513), (511, 371, 372, 510), (513, 328, 327, 512), (328, 513, 371, 511), (514, 382, 381, 515), (369, 517, 516, 370), (515, 516, 517, 514), (376, 375, 369, 370), (376, 370, 516, 515), (518, 519, 395, 396), (520, 521, 523, 522), (523, 519, 518, 522), (521, 520, 393, 394), (521, 394, 519, 523), (524, 422, 421, 525), (528, 527, 526, 529), (529, 525, 524, 528), (526, 527, 422, 421), (529, 526, 421, 525), (172, 530, 531, 171), (534, 533, 532, 535), (554, 176, 175, 552), (535, 531, 530, 534), (534, 530, 176, 554, 555, 567, 533), (192, 536, 537, 191), (540, 539, 538, 541), (537, 536, 540, 541), (538, 539, 186, 185), (540, 536, 186, 539), (543, 446, 445, 542), (544, 547, 546, 545), (544, 550, 551, 545), (543, 542, 546, 547), (545, 546, 542, 440, 551), (548, 549, 467, 468), (550, 551, 440, 439), (471, 551, 550, 472), (549, 548, 544, 545), (545, 551, 471, 549), (533, 532, 566, 567), (555, 553, 552, 554), (559, 558, 556, 557), (557, 559, 560, 561), (556, 558, 554, 552), (558, 559, 560, 555, 554), (561, 553, 555, 560), (562, 565, 564, 563), (562, 563, 559, 557), (565, 561, 560, 564), (564, 560, 559, 563), (567, 555, 553, 566), (569, 571, 570, 568), (569, 568, 532, 533), (570, 573, 572, 571), (571, 569, 533, 567, 572), (573, 572, 567, 566), (574, 575, 576, 577), (577, 576, 572, 573), (574, 570, 571, 575), (576, 575, 571, 572), (578, 366, 365, 579), (166, 162, 629, 627), (579, 578, 582, 580), (581, 583, 366, 365), (580, 581, 365, 579), (584, 586, 851, 853), (585, 584, 586, 587), (589, 591, 590, 588), (588, 590, 586, 584), (589, 585, 587, 591), (588, 584, 585, 589), (593, 595, 594, 592), (597, 596, 598, 599), (598, 596, 592, 594), (599, 595, 593, 597), (596, 597, 593, 592), (601, 603, 602, 600), (605, 604, 606, 607), (606, 604, 600, 602), (607, 603, 601, 605), (604, 605, 601, 600), (609, 611, 610, 608), (613, 612, 614, 615), (614, 612, 809, 808), (615, 611, 609, 613), (612, 613, 609, 608, 809), (617, 619, 618, 616), (621, 620, 622, 623), (746, 747, 616, 618), (623, 619, 617, 621), (620, 621, 617, 616, 747), (625, 358, 357, 624), (626, 628, 587, 585), (627, 626, 628, 629), (626, 624, 625, 628), (627, 629, 358, 357), (626, 627, 357, 624), (633, 632, 630, 631), (636, 637, 635, 634), (632, 633, 634, 635), (630, 639, 638, 631), (634, 633, 631, 638, 636), (639, 637, 636, 638), (643, 642, 640, 641), (646, 647, 645, 644), (642, 643, 839, 838), (640, 743, 742, 641), (644, 839, 643, 641, 742, 648, 646), (649, 647, 646, 648), (653, 652, 650, 651), (656, 657, 655, 654), (652, 673, 672, 653), (650, 677, 676, 651), (654, 735, 672, 653, 651, 676, 658, 656), (659, 657, 656, 658), (663, 662, 660, 661), (666, 667, 665, 664), (662, 663, 664, 665), (671, 669, 668, 670), (664, 663, 661, 670, 668, 666), (669, 667, 666, 668), (672, 673, 671, 670), (673, 672, 735, 734), (676, 331, 332, 677), (674, 651, 650, 675), (660, 671, 670, 661), (651, 674, 331, 676), (675, 332, 331, 674), (685, 678, 679, 684), (678, 681, 680, 679), (678, 685, 682, 681), (677, 659, 658, 676), (680, 683, 684, 679), (685, 684, 683, 682), (693, 686, 689, 761, 814, 815, 802, 803, 690), (687, 688, 689, 686), (760, 761, 689, 688), (684, 683, 715, 712), (692, 687, 686, 693), (691, 701, 700, 690), (695, 694, 692, 693), (698, 699, 697, 696), (694, 695, 696, 697), (692, 691, 690, 693), (696, 695, 693, 690, 700, 698), (701, 700, 698, 699), (705, 703, 702, 704), (708, 709, 707, 706), (704, 705, 706, 707), (702, 711, 710, 703), (706, 705, 703, 710, 708), (711, 709, 708, 710), (300, 299, 682, 685), (712, 715, 714, 713), (717, 705, 704, 716), (703, 712, 715, 702), (705, 717, 713, 712, 703), (713, 717, 716, 714), (719, 718, 272, 271), (718, 719, 716, 717), (282, 705, 704, 281), (717, 705, 282, 718), (343, 720, 721, 344), (724, 723, 722, 725), (349, 722, 723, 350), (725, 721, 720, 724), (725, 722, 349, 721), (145, 728, 727, 146), (729, 69, 68, 726), (321, 320, 731, 732), (733, 730, 323, 322), (731, 727, 728, 732), (730, 733, 729, 726), (732, 728, 729, 733), (660, 652, 653, 661), (653, 672, 670, 661), (734, 655, 654, 735), (738, 739, 736, 737), (736, 737, 744, 745), (739, 738, 748, 749), (739, 749, 735, 654, 745, 736), (740, 356, 355, 741), (743, 649, 648, 742), (742, 355, 356, 743), (741, 641, 640, 740), (641, 741, 355, 742), (745, 654, 655, 744), (622, 620, 747, 746), (747, 746, 737, 736), (745, 744, 622, 620), (736, 745, 620, 747), (749, 748, 734, 735), (751, 750, 752, 753), (753, 752, 748, 749), (751, 755, 754, 750), (753, 749, 739, 755, 751), (755, 739, 738, 754), (757, 759, 758, 756), (757, 756, 750, 751), (759, 755, 754, 758), (759, 757, 751, 755), (816, 814, 761, 760), (764, 765, 763, 762), (766, 767, 689, 688), (765, 764, 760, 761), (689, 767, 763, 765, 761), (762, 766, 767, 763), (768, 769, 771, 770), (771, 770, 772, 773), (769, 768, 789, 788), (771, 769, 788, 763, 767, 773), (773, 767, 766, 772), (775, 777, 776, 774), (772, 776, 777, 773), (770, 771, 775, 774), (777, 775, 771, 773), (778, 780, 781, 779), (782, 783, 785, 784), (785, 784, 786, 787), (783, 782, 778, 779), (785, 783, 779, 781, 822, 787), (787, 822, 823, 786), (788, 789, 762, 763), (789, 788, 787, 786), (788, 769, 785, 787), (769, 768, 784, 785), (795, 700, 701, 794), (790, 792, 793, 791), (792, 699, 698, 793), (700, 795, 791, 793, 698), (791, 795, 794, 790), (797, 799, 798, 796), (799, 795, 794, 798), (791, 797, 796, 790), (795, 799, 797, 791), (691, 690, 803, 801), (801, 803, 802, 800), (805, 807, 806, 804), (804, 806, 802, 800), (805, 801, 803, 807), (806, 807, 803, 802), (808, 809, 608, 610), (812, 813, 810, 811), (811, 810, 608, 610), (812, 808, 809, 813), (810, 813, 809, 608), (800, 802, 815, 817), (817, 815, 814, 816), (821, 819, 818, 820), (815, 819, 821, 817), (814, 816, 820, 818), (818, 819, 815, 814), (822, 781, 780, 823), (826, 825, 824, 827), (822, 826, 827, 823), (781, 780, 824, 825), (825, 826, 822, 781), (831, 830, 828, 829), (834, 835, 833, 832), (830, 831, 832, 833), (828, 837, 836, 829), (832, 831, 829, 836, 834), (837, 835, 834, 836), (838, 645, 644, 839), (842, 843, 840, 841), (842, 838, 839, 843), (840, 644, 645, 841), (839, 644, 840, 843), (592, 845, 847, 594), (845, 844, 846, 847), (848, 849, 347, 348), (346, 844, 846, 345), (845, 849, 848, 847), (844, 346, 849, 845), (852, 850, 583, 581), (161, 155, 153, 148, 193, 854, 861, 859, 855), (854, 193, 196, 580, 581, 852), (851, 853, 855, 859), (860, 858, 856, 857), (152, 866, 168, 151), (160, 863, 864, 865), (160, 865, 167, 154), (866, 148, 153, 168), (159, 593, 595, 167), (159, 164, 152, 169, 844, 845, 592, 593), (865, 864, 159, 167), (160, 154, 164, 863), (864, 157, 158, 865), (864, 159, 161, 156, 157), (155, 154, 865, 1), (164, 154, 151, 152), (164, 154, 167, 159), (867, 868, 153, 148), (168, 153, 868, 869), (869, 168, 149, 870), (150, 0, 869, 870), (149, 152, 150, 870), (168, 869, 0, 151), (168, 149, 196, 580, 582)])
me_plane.materials.append(mat_wall_coloring)
me_plane.use_remesh_preserve_volume = False
me_plane.use_remesh_preserve_attributes = False
me_plane.use_mirror_vertex_groups = False
me_plane.update()
me_plane_001 = bpy.data.meshes.new('Plane.001')
me_plane_001.from_pydata([(-1.0, -1.0, 0.0), (1.0, -1.0, 0.0), (-1.0, 1.0, 0.0), (1.0, 1.0, 0.0)], [], [(0, 1, 3, 2)])
me_plane_001.use_remesh_preserve_volume = False
me_plane_001.use_remesh_preserve_attributes = False
me_plane_001.use_mirror_vertex_groups = False
me_plane_001.update()

# ---- objects
ob_labyrinth_walls = bpy.data.objects.new('Labyrinth Walls', me_plane)
ob_lamp = bpy.data.objects.new('Lamp', light_lamp)
ob_floor = bpy.data.objects.new('Floor', me_plane_001)
ob_camera = bpy.data.objects.new('Camera', cam_camera)

# ---- transforms, parenting, visibility, modifiers, constraints
ob_labyrinth_walls.location = (0.0, 0.0, 0.0)
ob_labyrinth_walls.scale = (10.0, 10.0, 1.0)
ob_labyrinth_walls.lineart.crease_threshold = 0.0
ob_lamp.location = (0.0, 0.05932, 12.74)
ob_lamp.rotation_euler = (0.6503, 0.05522, 1.866)
ob_lamp.lock_rotations_4d = False
ob_lamp.empty_display_type = 'ARROWS'
ob_lamp.color = (0.0, 0.0, 0.0, 0.0)
ob_lamp.lineart.crease_threshold = 0.0
ob_floor.location = (0.0, 0.0, 0.05)
ob_floor.scale = (10.0, 10.0, 1.0)
ob_floor.lineart.crease_threshold = 0.0
ob_camera.location = (0.0, -25.25, 15.13)
ob_camera.rotation_euler = (1.091, -0.0, 0.0)
ob_camera.lock_rotations_4d = False
ob_camera.empty_display_type = 'ARROWS'
ob_camera.color = (0.0, 0.0, 0.0, 0.0)
ob_camera.display_type = 'WIRE'
ob_camera.lineart.crease_threshold = 0.0

# ---- collection membership
col_collection_1.objects.link(ob_labyrinth_walls)
col_collection_2.objects.link(ob_lamp)
col_collection_3.objects.link(ob_floor)
col_collection_3.objects.link(ob_camera)

# ---- scene / render settings (as saved in the file)
scene.camera = ob_camera
scene.frame_start = 1; scene.frame_end = 250; scene.frame_set(1)
scene.render.engine = 'BLENDER_EEVEE_NEXT'
scene.render.resolution_percentage = 50
scene.render.dither_intensity = 0.0
scene.cycles.use_denoising = False
scene.cycles.samples = 10
scene.cycles.sampling_pattern = 'TABULATED_SOBOL'
scene.cycles.light_sampling_threshold = 0.0
scene.cycles.use_adaptive_sampling = False
scene.cycles.use_light_tree = False
scene.cycles.blur_glossy = 0.0
scene.cycles.pixel_filter_type = 'GAUSSIAN'
scene.cycles.sample_clamp_indirect = 0.0
scene.view_settings.view_transform = 'Standard'
bpy.context.view_layer.update()
